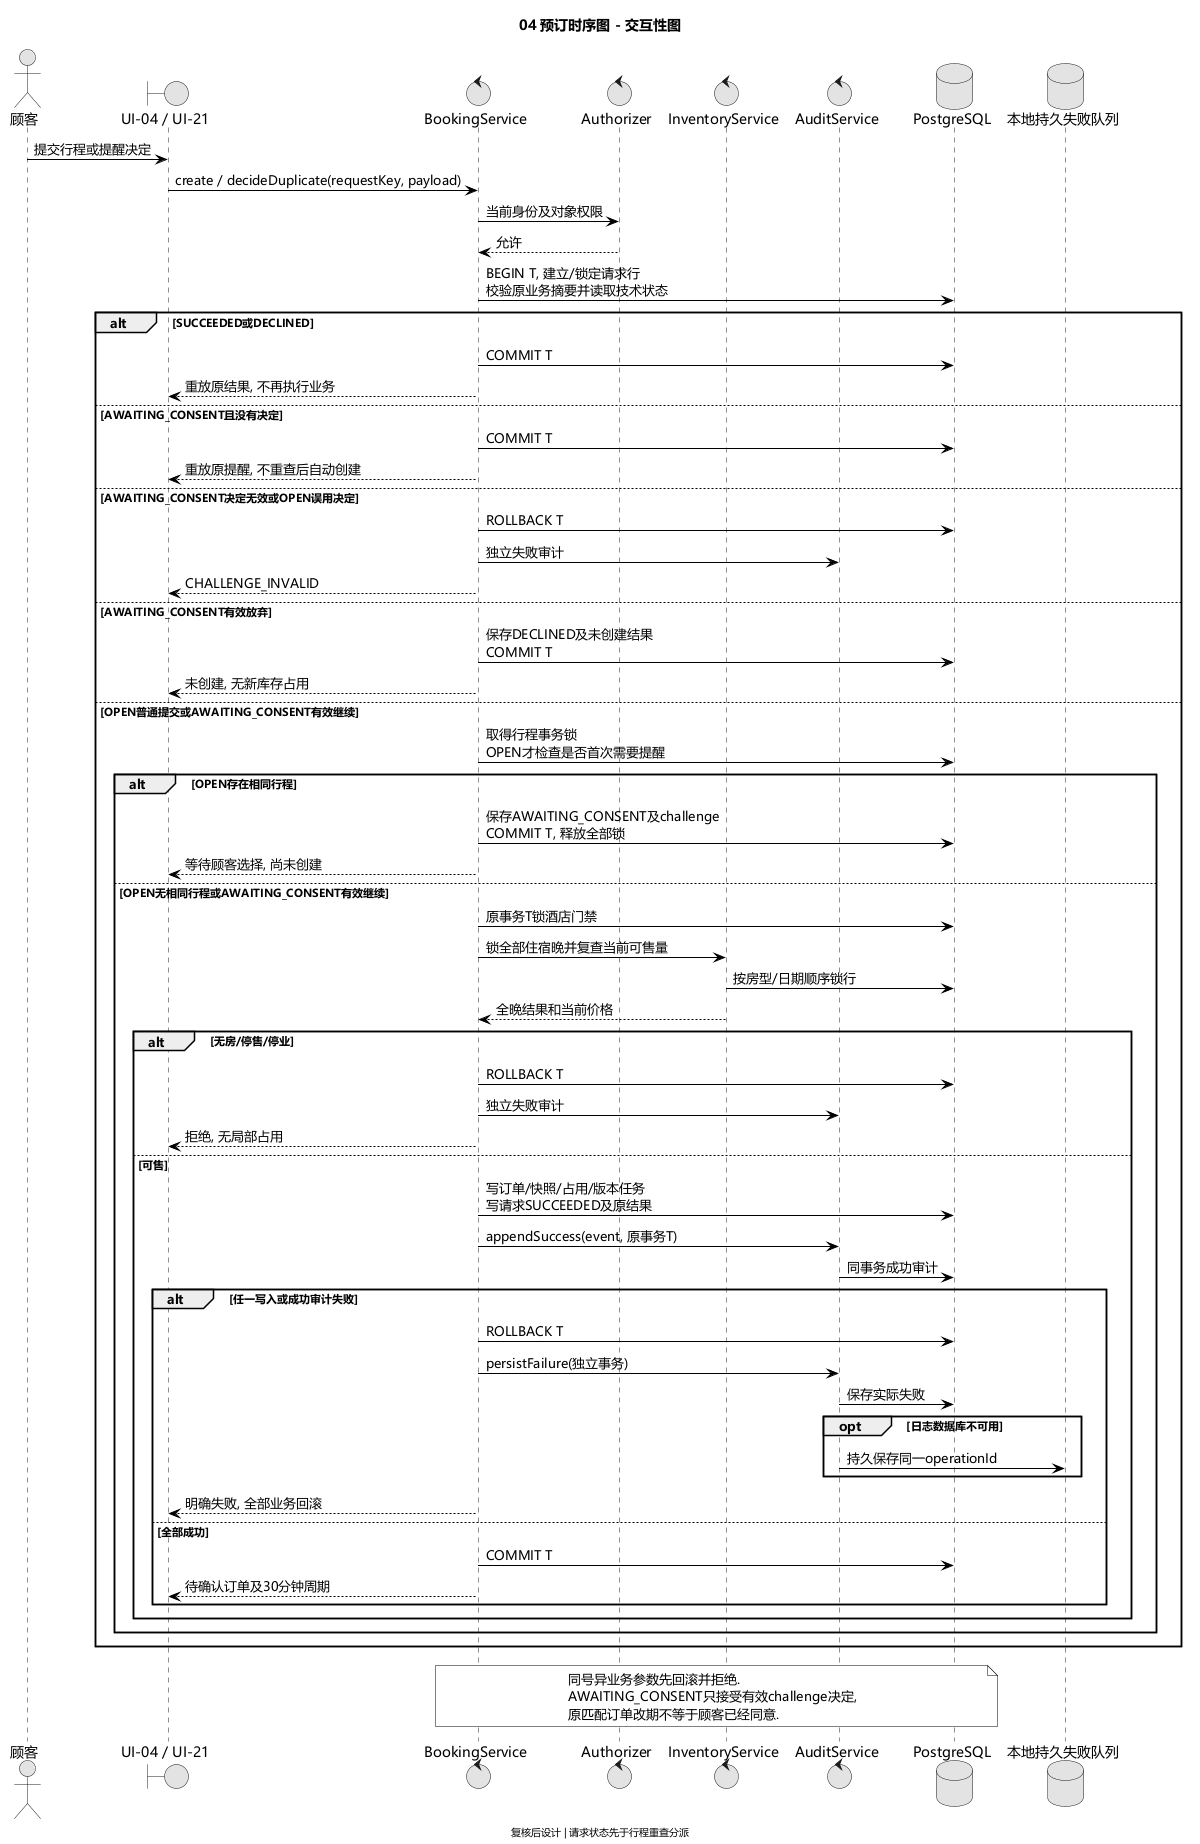

The diagram above was rendered by PlantUML. Its source (embedded in the PNG):
@startuml
skinparam defaultFontName "Microsoft YaHei"
skinparam defaultFontColor black
skinparam titleFontColor black
skinparam footerFontColor black
skinparam ArrowFontColor black
skinparam backgroundColor white
skinparam shadowing false
skinparam monochrome true
skinparam roundCorner 0
skinparam ArrowColor black
skinparam LineColor black
skinparam classBackgroundColor white
skinparam classBorderColor black
skinparam classHeaderBackgroundColor white
skinparam componentBackgroundColor white
skinparam componentBorderColor black
skinparam stateBackgroundColor white
skinparam stateBorderColor black
skinparam noteBackgroundColor white
skinparam noteBorderColor black
title 04 预订时序图 - 交互性图
footer 复核后设计 | 请求状态先于行程重查分派
actor "顾客" as Customer
boundary "UI-04 / UI-21" as UI
control BookingService as Booking
control Authorizer as Auth
control InventoryService as Inventory
control AuditService as Audit
database PostgreSQL as DB
database "本地持久失败队列" as Queue
Customer -> UI : 提交行程或提醒决定
UI -> Booking : create / decideDuplicate(requestKey, payload)
Booking -> Auth : 当前身份及对象权限
Auth --> Booking : 允许
Booking -> DB : BEGIN T, 建立/锁定请求行\n校验原业务摘要并读取技术状态
alt SUCCEEDED或DECLINED
  Booking -> DB : COMMIT T
  Booking --> UI : 重放原结果, 不再执行业务
else AWAITING_CONSENT且没有决定
  Booking -> DB : COMMIT T
  Booking --> UI : 重放原提醒, 不重查后自动创建
else AWAITING_CONSENT决定无效或OPEN误用决定
  Booking -> DB : ROLLBACK T
  Booking -> Audit : 独立失败审计
  Booking --> UI : CHALLENGE_INVALID
else AWAITING_CONSENT有效放弃
  Booking -> DB : 保存DECLINED及未创建结果\nCOMMIT T
  Booking --> UI : 未创建, 无新库存占用
else OPEN普通提交或AWAITING_CONSENT有效继续
  Booking -> DB : 取得行程事务锁\nOPEN才检查是否首次需要提醒
  alt OPEN存在相同行程
    Booking -> DB : 保存AWAITING_CONSENT及challenge\nCOMMIT T, 释放全部锁
    Booking --> UI : 等待顾客选择, 尚未创建
  else OPEN无相同行程或AWAITING_CONSENT有效继续
    Booking -> DB : 原事务T锁酒店门禁
    Booking -> Inventory : 锁全部住宿晚并复查当前可售量
    Inventory -> DB : 按房型/日期顺序锁行
    Inventory --> Booking : 全晚结果和当前价格
    alt 无房/停售/停业
      Booking -> DB : ROLLBACK T
      Booking -> Audit : 独立失败审计
      Booking --> UI : 拒绝, 无局部占用
    else 可售
      Booking -> DB : 写订单/快照/占用/版本任务\n写请求SUCCEEDED及原结果
      Booking -> Audit : appendSuccess(event, 原事务T)
      Audit -> DB : 同事务成功审计
      alt 任一写入或成功审计失败
        Booking -> DB : ROLLBACK T
        Booking -> Audit : persistFailure(独立事务)
        Audit -> DB : 保存实际失败
        opt 日志数据库不可用
          Audit -> Queue : 持久保存同一operationId
        end
        Booking --> UI : 明确失败, 全部业务回滚
      else 全部成功
        Booking -> DB : COMMIT T
        Booking --> UI : 待确认订单及30分钟周期
      end
    end
  end
end
note over Booking,DB
同号异业务参数先回滚并拒绝.
AWAITING_CONSENT只接受有效challenge决定,
原匹配订单改期不等于顾客已经同意.
end note
@enduml